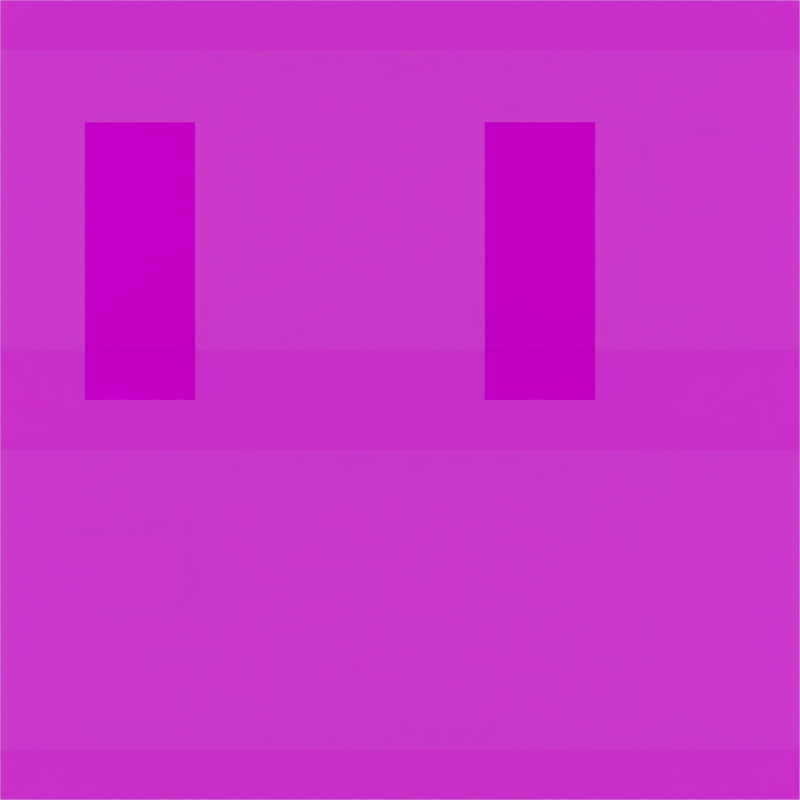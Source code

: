 # Source: lcm_apartment_a.blend  (saved by Blender 2.83.19; exported with 4.5.12 LTS)
import bpy
from mathutils import Matrix  # noqa: F401  (used for matrix-valued properties, if any)

bpy.ops.wm.read_factory_settings(use_empty=True)
scene = bpy.context.scene
scene.name = 'Scene'

# ---- collections
col_collection = bpy.data.collections.new('Collection'); scene.collection.children.link(col_collection)

# ---- images (referenced by path relative to the original .blend; pixels are not part of the script)
import os
ASSET_DIR = os.environ.get("B2B_ASSET_DIR", "")  # directory of the original .blend (textures are referenced by path, not embedded)
HERE = os.path.dirname(os.path.abspath(__file__))  # packed textures are extracted next to this script under _unpacked/

def load_image(name, relpath, width, height, colorspace="sRGB"):
    """Load a texture the original file referenced (path relative to the .blend, or extracted next to this script)."""
    p = next((c for c in (os.path.join(HERE, relpath), os.path.join(ASSET_DIR, relpath)) if relpath and os.path.exists(c)), "")
    if p:
        img = bpy.data.images.load(p, check_existing=True)
        img.name = name
    else:  # same state as the original file: an image datablock whose file is absent (Cycles renders it pink)
        img = bpy.data.images.new(name, width, height)
        img.source = "FILE"
        img.filepath = "//" + (relpath or name)
    img.colorspace_settings.name = colorspace
    return img
img_res_corridor_df_texture_dds = load_image('res_corridor_df.texture.dds', 'res_corridor_df.texture.dds', 1024, 1024, 'sRGB')
img_res_entrance_door_df_texture_dds = load_image('res_entrance_door_df.texture.dds', 'res_entrance_door_df.texture.dds', 1024, 1024, 'sRGB')
img_payday2_win32_release_2020_09_23_01_33_38_png = load_image('payday2_win32_release_2020-09-23_01-33-38.png', 'payday2_win32_release_2020-09-23_01-33-38.png', 1024, 1024, 'sRGB')

# ---- materials (node trees are filled in below, after node groups)
mat_mat_mat = bpy.data.materials.new('mat_mat')
mat_mat_mat.alpha_threshold = 0.0
mat_mat_mat.use_backface_culling = True
mat_mat_mat.use_transparent_shadow = False
mat_mat_mat.line_color = (0.0, 0.0, 0.0, 1.0)
mat_material = bpy.data.materials.new('Material')
mat_material.alpha_threshold = 0.0122
mat_material.use_transparent_shadow = False
mat_material_001 = bpy.data.materials.new('Material.001')
mat_material_001.alpha_threshold = 0.0
mat_material_001.use_transparent_shadow = False

# ---- node groups
ng_pd2_df_nmr_vtxcol = bpy.data.node_groups.new('PD2 DF:NMr:VtxCol', 'ShaderNodeTree')
_s = ng_pd2_df_nmr_vtxcol.interface.new_socket(name='BSDF Mat.', in_out='OUTPUT', socket_type='NodeSocketShader')
_s = ng_pd2_df_nmr_vtxcol.interface.new_socket(name='DF Color (sRGB)', in_out='INPUT', socket_type='NodeSocketColor')
_s = ng_pd2_df_nmr_vtxcol.interface.new_socket(name='DF Alpha (sRGB)', in_out='INPUT', socket_type='NodeSocketFloat')
_s.subtype = 'FACTOR'
_s = ng_pd2_df_nmr_vtxcol.interface.new_socket(name='NM Color (Linear)', in_out='INPUT', socket_type='NodeSocketColor')
_s.default_value = (0.5, 0.5, 0.5, 1.0)
_s = ng_pd2_df_nmr_vtxcol.interface.new_socket(name='NM Alpha (Linear)', in_out='INPUT', socket_type='NodeSocketFloat')
_s.subtype = 'FACTOR'
_s = ng_pd2_df_nmr_vtxcol.interface.new_socket(name='Vertex Col. Color', in_out='INPUT', socket_type='NodeSocketColor')
_N = ng_pd2_df_nmr_vtxcol.nodes; _L = ng_pd2_df_nmr_vtxcol.links
n0 = _N.new('ShaderNodeMix'); n0.name = 'Mix.005'; n0.location = (380, 0)
n0.data_type = 'RGBA'
n0.blend_type = 'MULTIPLY'
n0.inputs[0].default_value = 1.0
n1 = _N.new('ShaderNodeInvert'); n1.name = 'Invert'; n1.location = (380, -180)
n2 = _N.new('ShaderNodeCombineColor'); n2.name = 'Combine RGB'; n2.location = (540, -260)
n2.inputs[2].default_value = 1.0
n3 = _N.new('ShaderNodeNormalMap'); n3.name = 'Normal Map'; n3.location = (700, -260)
n3.width = 148
n4 = _N.new('ShaderNodeBsdfPrincipled'); n4.name = 'Principled BSDF'; n4.location = (880, 120)
n4.distribution = 'GGX'
n4.subsurface_method = 'BURLEY'
n4.inputs[1].default_value = 0.5
n4.inputs[3].default_value = 1.45
n4.inputs[27].default_value = (0.0, 0.0, 0.0, 1.0)
n4.inputs[28].default_value = 1.0
n5 = _N.new('NodeGroupOutput'); n5.name = 'Group Output'; n5.location = (1140, 120)
n6 = _N.new('ShaderNodeSeparateColor'); n6.name = 'Separate RGB'; n6.location = (344, -302)
n7 = _N.new('NodeGroupInput'); n7.name = 'PD2 DF:NM:VtxCol'; n7.location = (0, 0)
n7.label = 'PD2 DF:NM:VtxCol'
n7.width = 224
_L.new(n2.outputs[0], n3.inputs[1])
_L.new(n0.outputs[2], n4.inputs[0])
_L.new(n3.outputs[0], n4.inputs[5])
_L.new(n4.outputs[0], n5.inputs[0])
_L.new(n7.outputs[4], n0.inputs[7])
_L.new(n7.outputs[1], n4.inputs[13])
_L.new(n7.outputs[0], n0.inputs[6])
_L.new(n7.outputs[3], n2.inputs[0])
_L.new(n1.outputs[0], n4.inputs[2])
_L.new(n7.outputs[1], n1.inputs[1])
_L.new(n6.outputs[0], n2.inputs[1])
_L.new(n7.outputs[2], n6.inputs[0])
n5.is_active_output = True

# ---- material node trees
mat_mat_mat.use_nodes = True; mat_mat_mat.node_tree.nodes.clear()
_N = mat_mat_mat.node_tree.nodes; _L = mat_mat_mat.node_tree.links
n0 = _N.new('ShaderNodeOutputMaterial'); n0.name = 'Material Output'; n0.location = (300, 400)
n1 = _N.new('ShaderNodeGroup'); n1.name = 'Group'; n1.location = (-200, 400)
n1.width = 400
n1.node_tree = ng_pd2_df_nmr_vtxcol
n1.inputs[2].default_value = (0.5, 0.5, 0.5, 1.0)
n1.inputs[3].default_value = 0.5
n1.inputs[4].default_value = (1.0, 1.0, 1.0, 1.0)
n2 = _N.new('ShaderNodeTexImage'); n2.name = 'Image Texture'; n2.location = (-600, 500)
n2.image = img_res_corridor_df_texture_dds
_L.new(n2.outputs[0], n1.inputs[0])
_L.new(n2.outputs[1], n1.inputs[1])
_L.new(n1.outputs[0], n0.inputs[0])
n0.is_active_output = True
mat_material.use_nodes = True; mat_material.node_tree.nodes.clear()
_N = mat_material.node_tree.nodes; _L = mat_material.node_tree.links
n0 = _N.new('ShaderNodeOutputMaterial'); n0.name = 'Material Output'; n0.location = (550, 300)
n1 = _N.new('ShaderNodeTexImage'); n1.name = 'Image Texture'; n1.location = (-332, 318)
n1.width = 246
n1.image = img_res_entrance_door_df_texture_dds
n2 = _N.new('ShaderNodeBsdfDiffuse'); n2.name = 'Diffuse BSDF'; n2.location = (102, 305)
_L.new(n1.outputs[0], n2.inputs[0])
_L.new(n2.outputs[0], n0.inputs[0])
n0.is_active_output = True
mat_material_001.use_nodes = True; mat_material_001.node_tree.nodes.clear()
_N = mat_material_001.node_tree.nodes; _L = mat_material_001.node_tree.links
n0 = _N.new('ShaderNodeBsdfPrincipled'); n0.name = 'Principled BSDF'; n0.location = (2, 245)
n0.distribution = 'GGX'
n0.subsurface_method = 'BURLEY'
n0.inputs[3].default_value = 1.45
n0.inputs[27].default_value = (0.0, 0.0, 0.0, 1.0)
n0.inputs[28].default_value = 1.0
n1 = _N.new('ShaderNodeOutputMaterial'); n1.name = 'Material Output'; n1.location = (542, 245)
n2 = _N.new('ShaderNodeBsdfTransparent'); n2.name = 'Transparent BSDF'; n2.location = (68, 369)
n3 = _N.new('ShaderNodeMixShader'); n3.name = 'Mix Shader'; n3.location = (322, 304)
n4 = _N.new('ShaderNodeTexImage'); n4.name = 'Image Texture'; n4.location = (-318, 383)
n4.width = 246
n4.image = img_payday2_win32_release_2020_09_23_01_33_38_png
_L.new(n0.outputs[0], n3.inputs[2])
_L.new(n4.outputs[0], n0.inputs[0])
_L.new(n3.outputs[0], n1.inputs[0])
_L.new(n2.outputs[0], n3.inputs[1])
_L.new(n4.outputs[0], n3.inputs[0])
n1.is_active_output = True

# ---- world
world_world = bpy.data.worlds.new('World'); scene.world = world_world
world_world.use_nodes = True; world_world.node_tree.nodes.clear()
_N = world_world.node_tree.nodes; _L = world_world.node_tree.links
n0 = _N.new('ShaderNodeOutputWorld'); n0.name = 'World Output'; n0.location = (300, 300)
n1 = _N.new('ShaderNodeBackground'); n1.name = 'Background'; n1.location = (10, 300)
n1.inputs[0].default_value = (1.0, 1.0, 1.0, 1.0)
_L.new(n1.outputs[0], n0.inputs[0])
n0.is_active_output = True
world_world.color = (0.05088, 0.05088, 0.05088)
world_world.use_sun_shadow = False
world_world.sun_shadow_jitter_overblur = 0.0

# ---- cameras
cam_camera = bpy.data.cameras.new('Camera')
cam_camera.type = 'ORTHO'
cam_camera.clip_start = 1e-06
cam_camera.clip_end = 8.0
cam_camera.ortho_scale = 4.0

# ---- meshes
me_g_g = bpy.data.meshes.new('g_g')
me_g_g.from_pydata([(2.0, 0.0, 2.0), (0.0, -8.115e-14, 2.0), (2.0, 4.0, 1.75), (0.0, 4.0, 1.75), (2.0, 4.0, 0.25), (0.0, 4.0, 0.25), (2.0, 0.0, 0.0), (0.0, 0.0, 0.0), (2.0, 2.0, 1.875), (0.0, 2.0, 1.875), (2.0, 2.0, 0.125), (0.0, 2.0, 0.125), (0.92, 4.0, 1.325), (0.28, 4.0, 1.325), (0.92, 4.0, 0.9749), (0.28, 4.0, 0.9749), (0.895, 3.917, 1.3), (0.305, 3.917, 1.3), (0.895, 3.917, 0.9999), (0.305, 3.917, 0.9999), (0.92, 3.917, 1.325), (0.28, 3.917, 1.325), (0.92, 3.917, 0.9749), (0.28, 3.917, 0.9749), (0.895, 3.917, 1.225), (0.895, 3.917, 1.15), (0.895, 3.917, 1.075), (0.305, 3.917, 1.075), (0.305, 3.917, 1.15), (0.305, 3.917, 1.225), (4.0, 0.0, 2.0), (2.0, -8.115e-14, 2.0), (4.0, 4.0, 1.75), (2.0, 4.0, 1.75), (4.0, 4.0, 0.25), (2.0, 4.0, 0.25), (4.0, 0.0, 0.0), (2.0, 0.0, 0.0), (4.0, 2.0, 1.875), (2.0, 2.0, 1.875), (4.0, 2.0, 0.125), (2.0, 2.0, 0.125), (4.0, 0.0, 2.0), (2.0, 0.0, 2.0), (4.0, 2.0, 3.875), (2.0, 2.0, 3.875), (4.0, 2.0, 2.125), (2.0, 2.0, 2.125), (0.0, 2.0, 2.125), (2.0, 2.0, 2.125), (0.0, 2.0, 3.875), (2.0, 2.0, 3.875), (0.0, 0.0, 2.0), (2.0, 0.0, 2.0), (0.0, 4.0, 2.25), (2.0, 4.0, 2.25), (0.0, 4.0, 3.75), (2.0, 4.0, 3.75), (0.0, -8.115e-14, 4.0), (2.0, 0.0, 4.0), (2.0, 4.0, 2.25), (4.0, 4.0, 2.25), (2.0, 4.0, 3.75), (4.0, 4.0, 3.75), (2.0, -8.115e-14, 4.0), (4.0, 0.0, 4.0), (0.4242, 3.987, 2.25), (0.9758, 3.987, 2.25), (0.4242, 3.987, 3.39), (0.9758, 3.987, 3.39), (2.424, 3.987, 2.25), (2.976, 3.987, 2.25), (2.424, 3.987, 3.39), (2.976, 3.987, 3.39), (3.92, 4.0, 3.325), (3.28, 4.0, 3.325), (3.92, 4.0, 2.975), (3.28, 4.0, 2.975), (3.895, 3.917, 3.3), (3.305, 3.917, 3.3), (3.895, 3.917, 3.0), (3.305, 3.917, 3.0), (3.92, 3.917, 3.325), (3.28, 3.917, 3.325), (3.92, 3.917, 2.975), (3.28, 3.917, 2.975), (3.895, 3.917, 3.225), (3.895, 3.917, 3.15), (3.895, 3.917, 3.075), (3.305, 3.917, 3.075), (3.305, 3.917, 3.15), (3.305, 3.917, 3.225)], [], [(8, 9, 3, 2), (11, 10, 4, 5), (3, 5, 4, 2), (7, 6, 10, 11), (0, 1, 9, 8), (27, 19, 18, 26), (14, 12, 20, 22), (12, 13, 21, 20), (13, 15, 23, 21), (15, 14, 22, 23), (17, 16, 20, 21), (18, 19, 23, 22), (16, 24, 25, 26, 18, 22, 20), (19, 27, 28, 29, 17, 21, 23), (17, 29, 24, 16), (29, 28, 25, 24), (28, 27, 26, 25), (38, 39, 33, 32), (41, 40, 34, 35), (33, 35, 34, 32), (37, 36, 40, 41), (30, 31, 39, 38), (56, 54, 55, 57), (68, 66, 67, 69), (44, 45, 62, 63), (47, 46, 61, 60), (43, 42, 46, 47), (52, 53, 49, 48), (62, 60, 61, 63), (59, 58, 50, 51), (65, 64, 45, 44), (48, 49, 55, 54), (51, 50, 56, 57), (72, 70, 71, 73), (89, 81, 80, 88), (76, 74, 82, 84), (74, 75, 83, 82), (75, 77, 85, 83), (77, 76, 84, 85), (79, 78, 82, 83), (80, 81, 85, 84), (78, 86, 87, 88, 80, 84, 82), (81, 89, 90, 91, 79, 83, 85), (79, 91, 86, 78), (91, 90, 87, 86), (90, 89, 88, 87)])
me_g_g.polygons.foreach_set('material_index', [0, 0, 0, 0, 0, 0, 0, 0, 0, 0, 0, 0, 0, 0, 0, 0, 0, 0, 0, 0, 0, 0, 0, 1, 0, 0, 0, 0, 0, 0, 0, 0, 0, 1, 0, 0, 0, 0, 0, 0, 0, 0, 0, 0, 0, 0])
_uv = me_g_g.uv_layers.new(name='UVMap')
_uv.uv.foreach_set('vector', [0.9922, 0.3438, 0.0, 0.3438, 0.0, 0.25, 0.9922, 0.25, 0.0, 0.3442, 1.0, 0.3442, 1.0, 0.4683, 0.0, 0.4683, 0.0, 1.0, 0.0, 0.5, 2.667, 0.5, 2.667, 1.0, 1.0, 0.4683, 0.0, 0.4683, 0.0, 0.3442, 1.0, 0.3442, 0.9922, 0.3438, 0.0, 0.3438, 0.0, 0.25, 0.9922, 0.25, 0.9062, 0.1982, 0.9062, 0.2329, 0.003906, 0.2329, 0.003906, 0.1982, 0.7956, 0.25, 0.5142, 0.25, 0.5142, 0.2417, 0.7956, 0.2417, 0.5142, 0.25, 0.0, 0.25, 0.0, 0.2417, 0.5142, 0.2417, 0.0, 0.25, -0.2814, 0.25, -0.2814, 0.2417, 0.0, 0.2417, 1.31, 0.25, 0.7956, 0.25, 0.7956, 0.2417, 1.31, 0.2417, 0.6644, 0.1278, 0.6644, 0.008942, 0.6845, 0.003906, 0.6845, 0.1328, 0.4225, 0.008942, 0.4225, 0.1278, 0.4023, 0.1328, 0.4023, 0.003906, 0.6644, 0.008942, 0.6039, 0.008942, 0.5434, 0.008942, 0.483, 0.008942, 0.4225, 0.008942, 0.4023, 0.003906, 0.6845, 0.003906, 0.4225, 0.1278, 0.483, 0.1278, 0.5434, 0.1278, 0.6039, 0.1278, 0.6644, 0.1278, 0.6845, 0.1328, 0.4023, 0.1328, 0.9062, 0.1982, 0.9062, 0.2329, 0.003906, 0.2329, 0.003906, 0.1982, 0.9062, 0.1982, 0.9062, 0.2329, 0.003906, 0.2329, 0.003906, 0.1982, 0.9062, 0.1982, 0.9062, 0.2329, 0.003906, 0.2329, 0.003906, 0.1982, 0.9922, 0.3438, 0.0, 0.3438, 0.0, 0.25, 0.9922, 0.25, 0.0, 0.3442, 1.0, 0.3442, 1.0, 0.4683, 0.0, 0.4683, 0.0, 1.0, 0.0, 0.5, 2.667, 0.5, 2.667, 1.0, 1.0, 0.4683, 0.0, 0.4683, 0.0, 0.3442, 1.0, 0.3442, 0.9922, 0.3438, 0.0, 0.3438, 0.0, 0.25, 0.9922, 0.25, 0.0, 1.0, 0.0, 0.5, 2.667, 0.5, 2.667, 1.0, 0.0, 0.7861, 0.0, 0.0, 0.8887, 0.0, 0.8887, 0.7861, 0.9922, 0.3438, 0.0, 0.3438, 0.0, 0.25, 0.9922, 0.25, 0.0, 0.3442, 1.0, 0.3442, 1.0, 0.4683, 0.0, 0.4683, 1.0, 0.4683, 0.0, 0.4683, 0.0, 0.3442, 1.0, 0.3442, 1.0, 0.4683, 0.0, 0.4683, 0.0, 0.3442, 1.0, 0.3442, 0.0, 1.0, 0.0, 0.5, 2.667, 0.5, 2.667, 1.0, 0.9922, 0.3438, 0.0, 0.3438, 0.0, 0.25, 0.9922, 0.25, 0.9922, 0.3438, 0.0, 0.3438, 0.0, 0.25, 0.9922, 0.25, 0.0, 0.3442, 1.0, 0.3442, 1.0, 0.4683, 0.0, 0.4683, 0.9922, 0.3438, 0.0, 0.3438, 0.0, 0.25, 0.9922, 0.25, 0.0, 0.7861, 0.0, 0.0, 0.8887, 0.0, 0.8887, 0.7861, 0.9062, 0.1982, 0.9062, 0.2329, 0.003906, 0.2329, 0.003906, 0.1982, 0.7956, 0.25, 0.5142, 0.25, 0.5142, 0.2417, 0.7956, 0.2417, 0.5142, 0.25, 0.0, 0.25, 0.0, 0.2417, 0.5142, 0.2417, 0.0, 0.25, -0.2814, 0.25, -0.2814, 0.2417, 0.0, 0.2417, 1.31, 0.25, 0.7956, 0.25, 0.7956, 0.2417, 1.31, 0.2417, 0.6644, 0.1278, 0.6644, 0.008942, 0.6845, 0.003906, 0.6845, 0.1328, 0.4225, 0.008942, 0.4225, 0.1278, 0.4023, 0.1328, 0.4023, 0.003906, 0.6644, 0.008942, 0.6039, 0.008942, 0.5434, 0.008942, 0.483, 0.008942, 0.4225, 0.008942, 0.4023, 0.003906, 0.6845, 0.003906, 0.4225, 0.1278, 0.483, 0.1278, 0.5434, 0.1278, 0.6039, 0.1278, 0.6644, 0.1278, 0.6845, 0.1328, 0.4023, 0.1328, 0.9062, 0.1982, 0.9062, 0.2329, 0.003906, 0.2329, 0.003906, 0.1982, 0.9062, 0.1982, 0.9062, 0.2329, 0.003906, 0.2329, 0.003906, 0.1982, 0.9062, 0.1982, 0.9062, 0.2329, 0.003906, 0.2329, 0.003906, 0.1982])
me_g_g.materials.append(mat_mat_mat)
me_g_g.materials.append(mat_material)
me_g_g.materials.append(mat_material_001)
me_g_g.use_remesh_preserve_volume = False
me_g_g.use_remesh_preserve_attributes = False
me_g_g.use_mirror_vertex_groups = False
me_g_g.use_paint_bone_selection = False
me_g_g.use_paint_mask_vertex = True
me_g_g.update()

# ---- objects
ob_camera = bpy.data.objects.new('Camera', cam_camera)
ob_g_g = bpy.data.objects.new('g_g', me_g_g)

# ---- transforms, parenting, visibility, modifiers, constraints
ob_camera.location = (2.0, 0.0, 2.0)
ob_camera.rotation_euler = (1.571, -0.0, -0.0)
ob_camera.lineart.crease_threshold = 0.0
ob_g_g.location = (0.0, 0.0, 0.0)
ob_g_g.lock_rotations_4d = False
ob_g_g.empty_display_type = 'ARROWS'
ob_g_g.lineart.crease_threshold = 0.0

# ---- collection membership
scene.collection.objects.link(ob_camera)
col_collection.objects.link(ob_g_g)

# ---- scene / render settings (as saved in the file)
scene.camera = ob_camera
scene.frame_start = 1; scene.frame_end = 250; scene.frame_set(1)
scene.render.engine = 'BLENDER_EEVEE_NEXT'
scene.render.resolution_x = 1024
scene.render.resolution_y = 1024
scene.cycles.use_denoising = False
scene.cycles.samples = 128
scene.cycles.sampling_pattern = 'TABULATED_SOBOL'
scene.cycles.use_adaptive_sampling = False
scene.cycles.use_light_tree = False
scene.view_settings.view_transform = 'Filmic'
bpy.context.view_layer.update()
